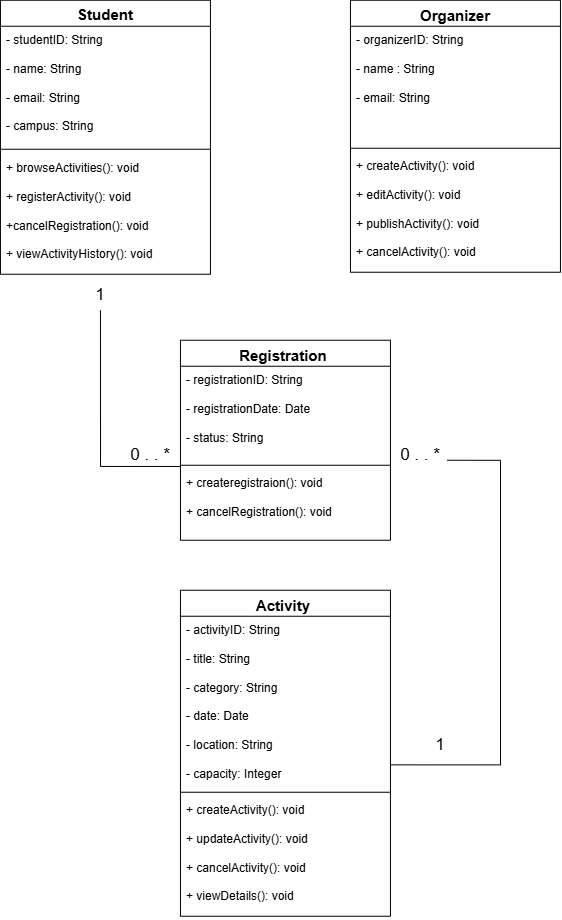

The diagram above was exported from draw.io. Its source (the exported page's mxGraphModel, read from the mxfile embedded in the PNG):
<mxGraphModel dx="911" dy="491" grid="1" gridSize="10" guides="1" tooltips="1" connect="1" arrows="1" fold="1" page="1" pageScale="1" pageWidth="827" pageHeight="1169" math="0" shadow="0">
  <root>
    <mxCell id="0" />
    <mxCell id="1" parent="0" />
    <mxCell id="LF98728n7cruNGyLAvMi-5" parent="1" style="swimlane;fontStyle=1;align=center;verticalAlign=top;childLayout=stackLayout;horizontal=1;startSize=26;horizontalStack=0;resizeParent=1;resizeParentMax=0;resizeLast=0;collapsible=1;marginBottom=0;whiteSpace=wrap;html=1;" value="&lt;div style=&quot;line-height: 140%;&quot;&gt;&lt;font style=&quot;font-size: 15px;&quot;&gt;Student&lt;/font&gt;&lt;/div&gt;" vertex="1">
      <mxGeometry height="274" width="210" x="120" y="40" as="geometry" />
    </mxCell>
    <mxCell id="LF98728n7cruNGyLAvMi-6" parent="LF98728n7cruNGyLAvMi-5" style="text;strokeColor=none;fillColor=none;align=left;verticalAlign=top;spacingLeft=4;spacingRight=4;overflow=hidden;rotatable=0;points=[[0,0.5],[1,0.5]];portConstraint=eastwest;whiteSpace=wrap;html=1;" value="- studentID: String&amp;nbsp;&lt;div&gt;&lt;br&gt;&lt;/div&gt;&lt;div&gt;- name: String&lt;/div&gt;&lt;div&gt;&lt;br&gt;&lt;/div&gt;&lt;div&gt;- email: String&amp;nbsp;&lt;/div&gt;&lt;div&gt;&lt;br&gt;&lt;/div&gt;&lt;div&gt;- campus: String&lt;/div&gt;&lt;div&gt;&lt;br&gt;&lt;/div&gt;&lt;div&gt;&amp;nbsp;&lt;/div&gt;" vertex="1">
      <mxGeometry height="118" width="210" y="26" as="geometry" />
    </mxCell>
    <mxCell id="LF98728n7cruNGyLAvMi-7" parent="LF98728n7cruNGyLAvMi-5" style="line;strokeWidth=1;fillColor=none;align=left;verticalAlign=middle;spacingTop=-1;spacingLeft=3;spacingRight=3;rotatable=0;labelPosition=right;points=[];portConstraint=eastwest;strokeColor=inherit;" value="" vertex="1">
      <mxGeometry height="10" width="210" y="144" as="geometry" />
    </mxCell>
    <mxCell id="LF98728n7cruNGyLAvMi-8" parent="LF98728n7cruNGyLAvMi-5" style="text;strokeColor=none;fillColor=none;align=left;verticalAlign=top;spacingLeft=4;spacingRight=4;overflow=hidden;rotatable=0;points=[[0,0.5],[1,0.5]];portConstraint=eastwest;whiteSpace=wrap;html=1;" value="+ browseActivities(): void&amp;nbsp;&lt;div&gt;&lt;br&gt;&lt;/div&gt;&lt;div&gt;+ registerActivity(): void&lt;/div&gt;&lt;div&gt;&lt;br&gt;&lt;/div&gt;&lt;div&gt;+cancelRegistration(): void&amp;nbsp;&lt;/div&gt;&lt;div&gt;&lt;br&gt;&lt;/div&gt;&lt;div&gt;+ viewActivityHistory(): void&amp;nbsp;&lt;/div&gt;&lt;div&gt;&lt;br&gt;&lt;/div&gt;&lt;div&gt;&lt;br&gt;&lt;/div&gt;" vertex="1">
      <mxGeometry height="120" width="210" y="154" as="geometry" />
    </mxCell>
    <mxCell id="LF98728n7cruNGyLAvMi-9" parent="1" style="swimlane;fontStyle=1;align=center;verticalAlign=top;childLayout=stackLayout;horizontal=1;startSize=26;horizontalStack=0;resizeParent=1;resizeParentMax=0;resizeLast=0;collapsible=1;marginBottom=0;whiteSpace=wrap;html=1;" value="&lt;font style=&quot;font-size: 15px;&quot;&gt;Organizer&lt;/font&gt;" vertex="1">
      <mxGeometry height="272" width="210" x="470" y="40" as="geometry" />
    </mxCell>
    <mxCell id="LF98728n7cruNGyLAvMi-10" parent="LF98728n7cruNGyLAvMi-9" style="text;strokeColor=none;fillColor=none;align=left;verticalAlign=top;spacingLeft=4;spacingRight=4;overflow=hidden;rotatable=0;points=[[0,0.5],[1,0.5]];portConstraint=eastwest;whiteSpace=wrap;html=1;" value="- organizerID: String&amp;nbsp;&lt;div&gt;&lt;br&gt;&lt;/div&gt;&lt;div&gt;- name : String&amp;nbsp;&lt;/div&gt;&lt;div&gt;&lt;br&gt;&lt;/div&gt;&lt;div&gt;- email: String&amp;nbsp;&lt;/div&gt;" vertex="1">
      <mxGeometry height="118" width="210" y="26" as="geometry" />
    </mxCell>
    <mxCell id="LF98728n7cruNGyLAvMi-11" parent="LF98728n7cruNGyLAvMi-9" style="line;strokeWidth=1;fillColor=none;align=left;verticalAlign=middle;spacingTop=-1;spacingLeft=3;spacingRight=3;rotatable=0;labelPosition=right;points=[];portConstraint=eastwest;strokeColor=inherit;" value="" vertex="1">
      <mxGeometry height="8" width="210" y="144" as="geometry" />
    </mxCell>
    <mxCell id="LF98728n7cruNGyLAvMi-12" parent="LF98728n7cruNGyLAvMi-9" style="text;strokeColor=none;fillColor=none;align=left;verticalAlign=top;spacingLeft=4;spacingRight=4;overflow=hidden;rotatable=0;points=[[0,0.5],[1,0.5]];portConstraint=eastwest;whiteSpace=wrap;html=1;" value="+ createActivity(): void&amp;nbsp;&lt;div&gt;&lt;br&gt;&lt;/div&gt;&lt;div&gt;+ editActivity(): void&amp;nbsp;&lt;/div&gt;&lt;div&gt;&lt;br&gt;&lt;/div&gt;&lt;div&gt;+ publishActivity(): void&amp;nbsp;&lt;/div&gt;&lt;div&gt;&lt;br&gt;&lt;/div&gt;&lt;div&gt;+ cancelActivity(): void&lt;/div&gt;" vertex="1">
      <mxGeometry height="120" width="210" y="152" as="geometry" />
    </mxCell>
    <mxCell id="LF98728n7cruNGyLAvMi-17" parent="1" style="swimlane;fontStyle=1;align=center;verticalAlign=top;childLayout=stackLayout;horizontal=1;startSize=26;horizontalStack=0;resizeParent=1;resizeParentMax=0;resizeLast=0;collapsible=1;marginBottom=0;whiteSpace=wrap;html=1;" value="&lt;font style=&quot;font-size: 15px;&quot;&gt;Activity&amp;nbsp;&lt;/font&gt;" vertex="1">
      <mxGeometry height="326" width="210" x="300" y="630" as="geometry" />
    </mxCell>
    <mxCell id="LF98728n7cruNGyLAvMi-18" parent="LF98728n7cruNGyLAvMi-17" style="text;strokeColor=none;fillColor=none;align=left;verticalAlign=top;spacingLeft=4;spacingRight=4;overflow=hidden;rotatable=0;points=[[0,0.5],[1,0.5]];portConstraint=eastwest;whiteSpace=wrap;html=1;" value="- activityID: String&amp;nbsp;&lt;div&gt;&lt;br&gt;&lt;/div&gt;&lt;div&gt;- title: String&amp;nbsp;&lt;/div&gt;&lt;div&gt;&lt;br&gt;&lt;/div&gt;&lt;div&gt;- category: String&lt;/div&gt;&lt;div&gt;&lt;br&gt;&lt;/div&gt;&lt;div&gt;- date: Date&amp;nbsp;&lt;/div&gt;&lt;div&gt;&lt;br&gt;&lt;/div&gt;&lt;div&gt;- location: String&amp;nbsp;&lt;/div&gt;&lt;div&gt;&lt;br&gt;&lt;/div&gt;&lt;div&gt;- capacity: Integer&amp;nbsp;&lt;/div&gt;&lt;div&gt;&lt;br&gt;&lt;/div&gt;&lt;div&gt;&amp;nbsp;&lt;/div&gt;&lt;div&gt;&lt;br&gt;&lt;/div&gt;&lt;div&gt;&amp;nbsp;&lt;/div&gt;" vertex="1">
      <mxGeometry height="172" width="210" y="26" as="geometry" />
    </mxCell>
    <mxCell id="LF98728n7cruNGyLAvMi-19" parent="LF98728n7cruNGyLAvMi-17" style="line;strokeWidth=1;fillColor=none;align=left;verticalAlign=middle;spacingTop=-1;spacingLeft=3;spacingRight=3;rotatable=0;labelPosition=right;points=[];portConstraint=eastwest;strokeColor=inherit;" value="" vertex="1">
      <mxGeometry height="8" width="210" y="198" as="geometry" />
    </mxCell>
    <mxCell id="LF98728n7cruNGyLAvMi-20" parent="LF98728n7cruNGyLAvMi-17" style="text;strokeColor=none;fillColor=none;align=left;verticalAlign=top;spacingLeft=4;spacingRight=4;overflow=hidden;rotatable=0;points=[[0,0.5],[1,0.5]];portConstraint=eastwest;whiteSpace=wrap;html=1;" value="+ createActivity(): void&amp;nbsp;&lt;div&gt;&lt;br&gt;&lt;/div&gt;&lt;div&gt;+ updateActivity(): void&amp;nbsp;&lt;/div&gt;&lt;div&gt;&lt;br&gt;&lt;/div&gt;&lt;div&gt;+ cancelActivity(): void&amp;nbsp;&lt;/div&gt;&lt;div&gt;&lt;br&gt;&lt;/div&gt;&lt;div&gt;+ viewDetails(): void&lt;/div&gt;" vertex="1">
      <mxGeometry height="120" width="210" y="206" as="geometry" />
    </mxCell>
    <mxCell id="LF98728n7cruNGyLAvMi-21" parent="1" style="swimlane;fontStyle=1;align=center;verticalAlign=top;childLayout=stackLayout;horizontal=1;startSize=26;horizontalStack=0;resizeParent=1;resizeParentMax=0;resizeLast=0;collapsible=1;marginBottom=0;whiteSpace=wrap;html=1;" value="&lt;font style=&quot;font-size: 15px;&quot;&gt;Registration&amp;nbsp;&lt;/font&gt;" vertex="1">
      <mxGeometry height="200" width="210" x="300" y="380" as="geometry" />
    </mxCell>
    <mxCell id="LF98728n7cruNGyLAvMi-22" parent="LF98728n7cruNGyLAvMi-21" style="text;strokeColor=none;fillColor=none;align=left;verticalAlign=top;spacingLeft=4;spacingRight=4;overflow=hidden;rotatable=0;points=[[0,0.5],[1,0.5]];portConstraint=eastwest;whiteSpace=wrap;html=1;" value="- registrationID: String&amp;nbsp;&lt;div&gt;&lt;br&gt;&lt;/div&gt;&lt;div&gt;- registrationDate: Date&lt;/div&gt;&lt;div&gt;&lt;br&gt;&lt;/div&gt;&lt;div&gt;- status: String&amp;nbsp;&lt;/div&gt;" vertex="1">
      <mxGeometry height="95" width="210" y="26" as="geometry" />
    </mxCell>
    <mxCell id="LF98728n7cruNGyLAvMi-23" parent="LF98728n7cruNGyLAvMi-21" style="line;strokeWidth=1;fillColor=none;align=left;verticalAlign=middle;spacingTop=-1;spacingLeft=3;spacingRight=3;rotatable=0;labelPosition=right;points=[];portConstraint=eastwest;strokeColor=inherit;" value="" vertex="1">
      <mxGeometry height="8" width="210" y="121" as="geometry" />
    </mxCell>
    <mxCell id="LF98728n7cruNGyLAvMi-24" parent="LF98728n7cruNGyLAvMi-21" style="text;strokeColor=none;fillColor=none;align=left;verticalAlign=top;spacingLeft=4;spacingRight=4;overflow=hidden;rotatable=0;points=[[0,0.5],[1,0.5]];portConstraint=eastwest;whiteSpace=wrap;html=1;" value="+ createregistraion(): void&amp;nbsp;&lt;div&gt;&lt;br&gt;&lt;/div&gt;&lt;div&gt;+ cancelRegistration(): void&lt;/div&gt;" vertex="1">
      <mxGeometry height="71" width="210" y="129" as="geometry" />
    </mxCell>
    <mxCell id="LF98728n7cruNGyLAvMi-33" edge="1" parent="1" source="LF98728n7cruNGyLAvMi-27" style="edgeStyle=orthogonalEdgeStyle;rounded=0;orthogonalLoop=1;jettySize=auto;html=1;exitX=0.5;exitY=1;exitDx=0;exitDy=0;endArrow=none;endFill=0;entryX=0.022;entryY=1.055;entryDx=0;entryDy=0;entryPerimeter=0;">
      <mxGeometry relative="1" as="geometry">
        <Array as="points">
          <mxPoint x="220.06" y="506.18" />
        </Array>
        <mxPoint x="214.79" y="350" as="sourcePoint" />
        <mxPoint x="299.9999999999999" y="506.2249999999999" as="targetPoint" />
      </mxGeometry>
    </mxCell>
    <mxCell id="LF98728n7cruNGyLAvMi-27" parent="1" style="text;html=1;whiteSpace=wrap;strokeColor=none;fillColor=none;align=center;verticalAlign=middle;rounded=0;" value="&lt;font style=&quot;font-size: 17px;&quot;&gt;1&lt;/font&gt;" vertex="1">
      <mxGeometry height="30" width="60" x="190" y="320" as="geometry" />
    </mxCell>
    <mxCell id="LF98728n7cruNGyLAvMi-31" parent="1" style="text;html=1;whiteSpace=wrap;strokeColor=none;fillColor=none;align=center;verticalAlign=middle;rounded=0;" value="&lt;font style=&quot;font-size: 17px;&quot;&gt;0 . . *&lt;/font&gt;" vertex="1">
      <mxGeometry height="30" width="60" x="240" y="480" as="geometry" />
    </mxCell>
    <mxCell id="LF98728n7cruNGyLAvMi-32" edge="1" parent="1" source="LF98728n7cruNGyLAvMi-27" style="edgeStyle=orthogonalEdgeStyle;rounded=0;orthogonalLoop=1;jettySize=auto;html=1;innerLoopWaypoints=1;exitX=0.5;exitY=1;exitDx=0;exitDy=0;" target="LF98728n7cruNGyLAvMi-27">
      <mxGeometry relative="1" as="geometry" />
    </mxCell>
    <mxCell id="LF98728n7cruNGyLAvMi-39" edge="1" parent="1" style="edgeStyle=orthogonalEdgeStyle;rounded=0;orthogonalLoop=1;jettySize=auto;html=1;exitX=1;exitY=0.5;exitDx=0;exitDy=0;endArrow=none;endFill=0;entryX=1.016;entryY=0.835;entryDx=0;entryDy=0;entryPerimeter=0;">
      <mxGeometry relative="1" as="geometry">
        <Array as="points">
          <mxPoint x="620.06" y="500.06" />
          <mxPoint x="620.06" y="804.65" />
        </Array>
        <mxPoint x="566.64" y="500" as="sourcePoint" />
        <mxPoint x="509.9999999999999" y="804.6199999999999" as="targetPoint" />
      </mxGeometry>
    </mxCell>
    <mxCell id="LF98728n7cruNGyLAvMi-38" parent="1" style="text;html=1;whiteSpace=wrap;strokeColor=none;fillColor=none;align=center;verticalAlign=middle;rounded=0;" value="&lt;font style=&quot;font-size: 17px;&quot;&gt;0 . . *&lt;/font&gt;" vertex="1">
      <mxGeometry height="30" width="60" x="510" y="480" as="geometry" />
    </mxCell>
    <mxCell id="LF98728n7cruNGyLAvMi-40" parent="1" style="text;html=1;whiteSpace=wrap;strokeColor=none;fillColor=none;align=center;verticalAlign=middle;rounded=0;" value="&lt;font style=&quot;font-size: 17px;&quot;&gt;1&lt;/font&gt;" vertex="1">
      <mxGeometry height="30" width="60" x="530" y="770" as="geometry" />
    </mxCell>
  </root>
</mxGraphModel>